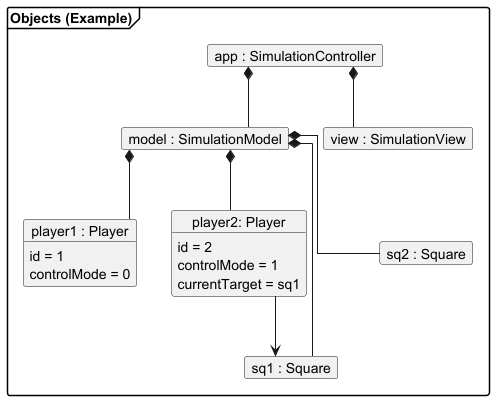

The diagram above was rendered by PlantUML. Its source (embedded in the PNG):
@startuml
skinparam classAttributeIconSize 0
skinparam linetype ortho
skinparam packageStyle frame
hide empty members

package "Objects (Example)" {
    object "app : SimulationController" as appObj
    object "model : SimulationModel" as modelObj
    object "view : SimulationView" as viewObj
    
    object "player1 : Player" as p1Obj {
        id = 1
        controlMode = 0
    }
    object "player2: Player" as p2Obj {
        id = 2
        controlMode = 1
        currentTarget = sq1
    }
    
    object "sq1 : Square" as sq1
    object "sq2 : Square" as sq2
}

appObj *-- modelObj
appObj *-- viewObj
modelObj *-- p1Obj
modelObj *-- p2Obj
modelObj *-- sq1
modelObj *-- sq2
p2Obj --> sq1

@enduml